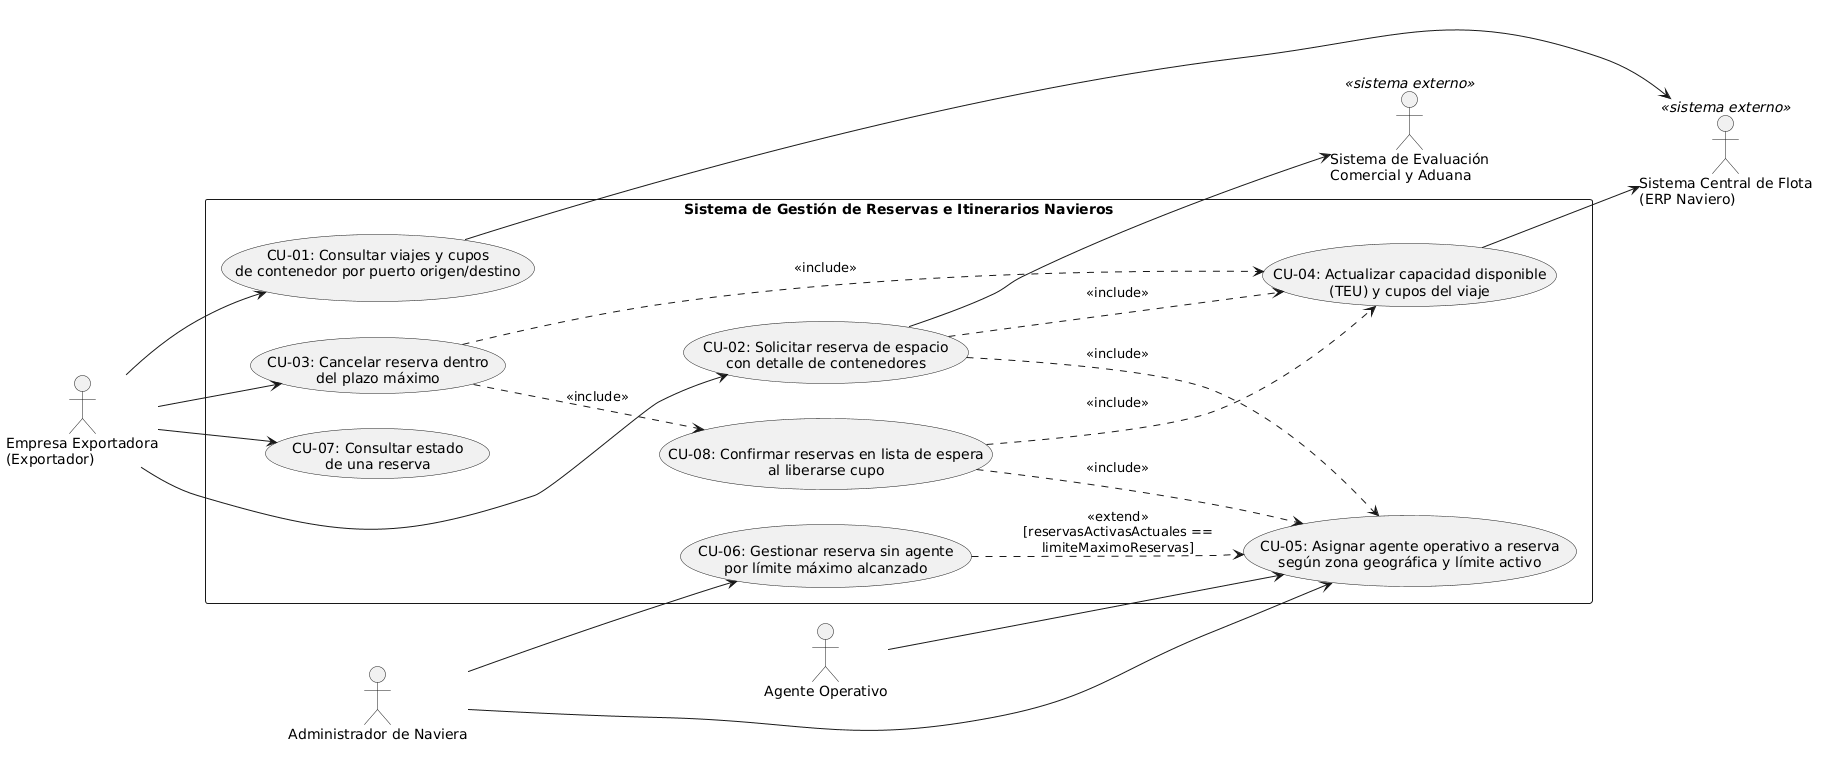

The diagram above was rendered by PlantUML. Its source (embedded in the PNG):
@startuml
left to right direction
skinparam packageStyle rectangle
skinparam shadowing false

' Actores Humanos (Izquierda)
actor "Empresa Exportadora\n(Exportador)" as Exportador
actor "Agente Operativo" as Agente
actor "Administrador de Naviera" as Admin

' Sistemas Externos (Derecha)
actor "Sistema Central de Flota\n(ERP Naviero)" as ERP <<sistema externo>>
actor "Sistema de Evaluación\nComercial y Aduana" as Aduana <<sistema externo>>

rectangle "Sistema de Gestión de Reservas e Itinerarios Navieros" {
  usecase "CU-01: Consultar viajes y cupos\nde contenedor por puerto origen/destino" as CU01
  usecase "CU-02: Solicitar reserva de espacio\ncon detalle de contenedores" as CU02
  usecase "CU-03: Cancelar reserva dentro\ndel plazo máximo" as CU03
  usecase "CU-04: Actualizar capacidad disponible\n(TEU) y cupos del viaje" as CU04
  usecase "CU-05: Asignar agente operativo a reserva\nsegún zona geográfica y límite activo" as CU05
  usecase "CU-06: Gestionar reserva sin agente\npor límite máximo alcanzado" as CU06
  usecase "CU-07: Consultar estado\nde una reserva" as CU07
  usecase "CU-08: Confirmar reservas en lista de espera\nal liberarse cupo" as CU08
}

' Relaciones de Actores Humanos
Exportador --> CU01
Exportador --> CU02
Exportador --> CU03
Exportador --> CU07

Agente --> CU05
Admin --> CU05
Admin --> CU06

' Relaciones include y extend
CU02 ..> CU04 : <<include>>
CU03 ..> CU04 : <<include>>
CU02 ..> CU05 : <<include>>
CU06 ..> CU05 : <<extend>>\n[reservasActivasActuales ==\nlimiteMaximoReservas]
CU03 ..> CU08 : <<include>>
CU08 ..> CU04 : <<include>>
CU08 ..> CU05 : <<include>>

' Relaciones con Sistemas Externos
CU01 --> ERP
CU04 --> ERP
CU02 --> Aduana
@enduml